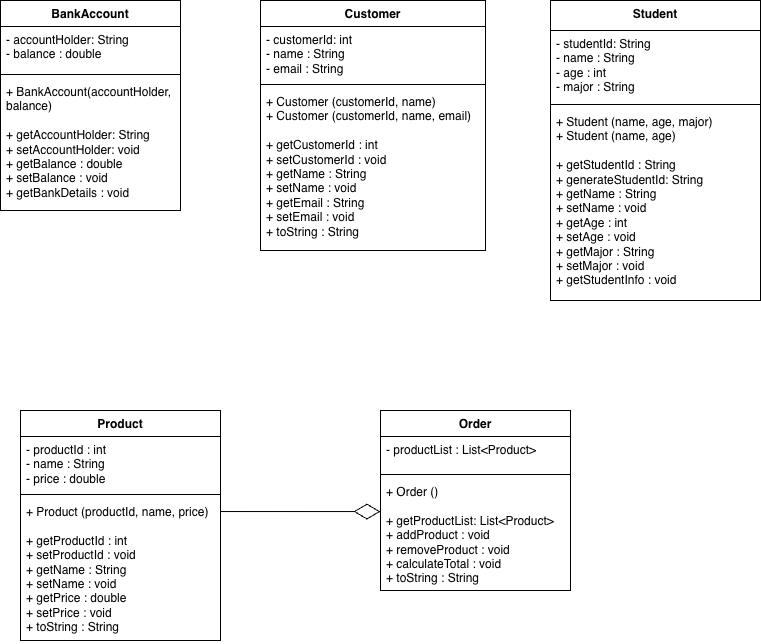

The diagram above was exported from draw.io. Its source (the exported page's mxGraphModel, read from the mxfile embedded in the PNG):
<mxGraphModel dx="976" dy="593" grid="1" gridSize="10" guides="1" tooltips="1" connect="1" arrows="1" fold="1" page="1" pageScale="1" pageWidth="850" pageHeight="1100" math="0" shadow="0">
  <root>
    <mxCell id="0" />
    <mxCell id="1" parent="0" />
    <mxCell id="QEmBkNSU2JD7S308Fa08-10" value="BankAccount" style="swimlane;fontStyle=1;align=center;verticalAlign=top;childLayout=stackLayout;horizontal=1;startSize=26;horizontalStack=0;resizeParent=1;resizeParentMax=0;resizeLast=0;collapsible=1;marginBottom=0;whiteSpace=wrap;html=1;" vertex="1" parent="1">
      <mxGeometry x="40" y="110" width="180" height="210" as="geometry" />
    </mxCell>
    <mxCell id="QEmBkNSU2JD7S308Fa08-11" value="- accountHolder: String&lt;div&gt;- balance : double&lt;/div&gt;" style="text;strokeColor=none;fillColor=none;align=left;verticalAlign=top;spacingLeft=4;spacingRight=4;overflow=hidden;rotatable=0;points=[[0,0.5],[1,0.5]];portConstraint=eastwest;whiteSpace=wrap;html=1;" vertex="1" parent="QEmBkNSU2JD7S308Fa08-10">
      <mxGeometry y="26" width="180" height="44" as="geometry" />
    </mxCell>
    <mxCell id="QEmBkNSU2JD7S308Fa08-12" value="" style="line;strokeWidth=1;fillColor=none;align=left;verticalAlign=middle;spacingTop=-1;spacingLeft=3;spacingRight=3;rotatable=0;labelPosition=right;points=[];portConstraint=eastwest;strokeColor=inherit;" vertex="1" parent="QEmBkNSU2JD7S308Fa08-10">
      <mxGeometry y="70" width="180" height="8" as="geometry" />
    </mxCell>
    <mxCell id="QEmBkNSU2JD7S308Fa08-13" value="+ BankAccount(accountHolder, balance)&lt;div&gt;&lt;br&gt;&lt;/div&gt;&lt;div&gt;+ getAccountHolder: String&lt;/div&gt;&lt;div&gt;+ setAccountHolder: void&lt;/div&gt;&lt;div&gt;+ getBalance : double&lt;/div&gt;&lt;div&gt;+ setBalance : void&lt;/div&gt;&lt;div&gt;+ getBankDetails : void&lt;/div&gt;" style="text;strokeColor=none;fillColor=none;align=left;verticalAlign=top;spacingLeft=4;spacingRight=4;overflow=hidden;rotatable=0;points=[[0,0.5],[1,0.5]];portConstraint=eastwest;whiteSpace=wrap;html=1;" vertex="1" parent="QEmBkNSU2JD7S308Fa08-10">
      <mxGeometry y="78" width="180" height="132" as="geometry" />
    </mxCell>
    <mxCell id="QEmBkNSU2JD7S308Fa08-14" value="Customer" style="swimlane;fontStyle=1;align=center;verticalAlign=top;childLayout=stackLayout;horizontal=1;startSize=26;horizontalStack=0;resizeParent=1;resizeParentMax=0;resizeLast=0;collapsible=1;marginBottom=0;whiteSpace=wrap;html=1;" vertex="1" parent="1">
      <mxGeometry x="300" y="110" width="225" height="250" as="geometry" />
    </mxCell>
    <mxCell id="QEmBkNSU2JD7S308Fa08-15" value="- customerId: int&lt;div&gt;- name : String&lt;/div&gt;&lt;div&gt;- email : String&lt;/div&gt;" style="text;strokeColor=none;fillColor=none;align=left;verticalAlign=top;spacingLeft=4;spacingRight=4;overflow=hidden;rotatable=0;points=[[0,0.5],[1,0.5]];portConstraint=eastwest;whiteSpace=wrap;html=1;" vertex="1" parent="QEmBkNSU2JD7S308Fa08-14">
      <mxGeometry y="26" width="225" height="54" as="geometry" />
    </mxCell>
    <mxCell id="QEmBkNSU2JD7S308Fa08-16" value="" style="line;strokeWidth=1;fillColor=none;align=left;verticalAlign=middle;spacingTop=-1;spacingLeft=3;spacingRight=3;rotatable=0;labelPosition=right;points=[];portConstraint=eastwest;strokeColor=inherit;" vertex="1" parent="QEmBkNSU2JD7S308Fa08-14">
      <mxGeometry y="80" width="225" height="8" as="geometry" />
    </mxCell>
    <mxCell id="QEmBkNSU2JD7S308Fa08-17" value="+ Customer (customerId, name)&lt;div&gt;+ Customer (customerId, name, email)&lt;/div&gt;&lt;div&gt;&lt;br&gt;&lt;/div&gt;&lt;div&gt;+ getCustomerId : int&lt;/div&gt;&lt;div&gt;+ setCustomerId : void&lt;/div&gt;&lt;div&gt;+ getName : String&lt;/div&gt;&lt;div&gt;+ setName : void&lt;/div&gt;&lt;div&gt;+ getEmail : String&lt;/div&gt;&lt;div&gt;+ setEmail : void&lt;/div&gt;&lt;div&gt;+ toString : String&lt;/div&gt;" style="text;strokeColor=none;fillColor=none;align=left;verticalAlign=top;spacingLeft=4;spacingRight=4;overflow=hidden;rotatable=0;points=[[0,0.5],[1,0.5]];portConstraint=eastwest;whiteSpace=wrap;html=1;" vertex="1" parent="QEmBkNSU2JD7S308Fa08-14">
      <mxGeometry y="88" width="225" height="162" as="geometry" />
    </mxCell>
    <mxCell id="QEmBkNSU2JD7S308Fa08-18" value="Student" style="swimlane;fontStyle=1;align=center;verticalAlign=top;childLayout=stackLayout;horizontal=1;startSize=30;horizontalStack=0;resizeParent=1;resizeParentMax=0;resizeLast=0;collapsible=1;marginBottom=0;whiteSpace=wrap;html=1;" vertex="1" parent="1">
      <mxGeometry x="590" y="110" width="210" height="300" as="geometry" />
    </mxCell>
    <mxCell id="QEmBkNSU2JD7S308Fa08-19" value="- studentId: String&lt;div&gt;- name : String&lt;/div&gt;&lt;div&gt;- age : int&lt;/div&gt;&lt;div&gt;- major : String&lt;/div&gt;" style="text;strokeColor=none;fillColor=none;align=left;verticalAlign=top;spacingLeft=4;spacingRight=4;overflow=hidden;rotatable=0;points=[[0,0.5],[1,0.5]];portConstraint=eastwest;whiteSpace=wrap;html=1;" vertex="1" parent="QEmBkNSU2JD7S308Fa08-18">
      <mxGeometry y="30" width="210" height="70" as="geometry" />
    </mxCell>
    <mxCell id="QEmBkNSU2JD7S308Fa08-20" value="" style="line;strokeWidth=1;fillColor=none;align=left;verticalAlign=middle;spacingTop=-1;spacingLeft=3;spacingRight=3;rotatable=0;labelPosition=right;points=[];portConstraint=eastwest;strokeColor=inherit;" vertex="1" parent="QEmBkNSU2JD7S308Fa08-18">
      <mxGeometry y="100" width="210" height="8" as="geometry" />
    </mxCell>
    <mxCell id="QEmBkNSU2JD7S308Fa08-21" value="+ Student (name, age, major)&lt;div&gt;+ Student (name, age)&lt;/div&gt;&lt;div&gt;&lt;br&gt;&lt;/div&gt;&lt;div&gt;+ getStudentId : String&lt;/div&gt;&lt;div&gt;+ generateStudentId: String&lt;/div&gt;&lt;div&gt;+ getName : String&lt;/div&gt;&lt;div&gt;+ setName : void&lt;/div&gt;&lt;div&gt;+ getAge : int&lt;/div&gt;&lt;div&gt;+ setAge : void&lt;/div&gt;&lt;div&gt;+ getMajor : String&lt;/div&gt;&lt;div&gt;+ setMajor : void&lt;/div&gt;&lt;div&gt;+ getStudentInfo : void&lt;/div&gt;" style="text;strokeColor=none;fillColor=none;align=left;verticalAlign=top;spacingLeft=4;spacingRight=4;overflow=hidden;rotatable=0;points=[[0,0.5],[1,0.5]];portConstraint=eastwest;whiteSpace=wrap;html=1;" vertex="1" parent="QEmBkNSU2JD7S308Fa08-18">
      <mxGeometry y="108" width="210" height="192" as="geometry" />
    </mxCell>
    <mxCell id="QEmBkNSU2JD7S308Fa08-22" value="Product" style="swimlane;fontStyle=1;align=center;verticalAlign=top;childLayout=stackLayout;horizontal=1;startSize=26;horizontalStack=0;resizeParent=1;resizeParentMax=0;resizeLast=0;collapsible=1;marginBottom=0;whiteSpace=wrap;html=1;" vertex="1" parent="1">
      <mxGeometry x="60" y="520" width="200" height="230" as="geometry" />
    </mxCell>
    <mxCell id="QEmBkNSU2JD7S308Fa08-23" value="- productId : int&lt;div&gt;- name : String&lt;/div&gt;&lt;div&gt;- price : double&lt;/div&gt;" style="text;strokeColor=none;fillColor=none;align=left;verticalAlign=top;spacingLeft=4;spacingRight=4;overflow=hidden;rotatable=0;points=[[0,0.5],[1,0.5]];portConstraint=eastwest;whiteSpace=wrap;html=1;" vertex="1" parent="QEmBkNSU2JD7S308Fa08-22">
      <mxGeometry y="26" width="200" height="54" as="geometry" />
    </mxCell>
    <mxCell id="QEmBkNSU2JD7S308Fa08-24" value="" style="line;strokeWidth=1;fillColor=none;align=left;verticalAlign=middle;spacingTop=-1;spacingLeft=3;spacingRight=3;rotatable=0;labelPosition=right;points=[];portConstraint=eastwest;strokeColor=inherit;" vertex="1" parent="QEmBkNSU2JD7S308Fa08-22">
      <mxGeometry y="80" width="200" height="8" as="geometry" />
    </mxCell>
    <mxCell id="QEmBkNSU2JD7S308Fa08-25" value="+ Product (productId, name, price)&lt;div&gt;&lt;br&gt;&lt;/div&gt;&lt;div&gt;+ getProductId : int&lt;/div&gt;&lt;div&gt;+ setProductId : void&lt;/div&gt;&lt;div&gt;+ getName : String&lt;/div&gt;&lt;div&gt;+ setName : void&lt;/div&gt;&lt;div&gt;+ getPrice : double&lt;/div&gt;&lt;div&gt;+ setPrice : void&lt;/div&gt;&lt;div&gt;+ toString : String&lt;/div&gt;" style="text;strokeColor=none;fillColor=none;align=left;verticalAlign=top;spacingLeft=4;spacingRight=4;overflow=hidden;rotatable=0;points=[[0,0.5],[1,0.5]];portConstraint=eastwest;whiteSpace=wrap;html=1;" vertex="1" parent="QEmBkNSU2JD7S308Fa08-22">
      <mxGeometry y="88" width="200" height="142" as="geometry" />
    </mxCell>
    <mxCell id="QEmBkNSU2JD7S308Fa08-26" value="Order" style="swimlane;fontStyle=1;align=center;verticalAlign=top;childLayout=stackLayout;horizontal=1;startSize=26;horizontalStack=0;resizeParent=1;resizeParentMax=0;resizeLast=0;collapsible=1;marginBottom=0;whiteSpace=wrap;html=1;" vertex="1" parent="1">
      <mxGeometry x="420" y="520" width="190" height="180" as="geometry" />
    </mxCell>
    <mxCell id="QEmBkNSU2JD7S308Fa08-27" value="- productList : List&amp;lt;Product&amp;gt;" style="text;strokeColor=none;fillColor=none;align=left;verticalAlign=top;spacingLeft=4;spacingRight=4;overflow=hidden;rotatable=0;points=[[0,0.5],[1,0.5]];portConstraint=eastwest;whiteSpace=wrap;html=1;" vertex="1" parent="QEmBkNSU2JD7S308Fa08-26">
      <mxGeometry y="26" width="190" height="34" as="geometry" />
    </mxCell>
    <mxCell id="QEmBkNSU2JD7S308Fa08-28" value="" style="line;strokeWidth=1;fillColor=none;align=left;verticalAlign=middle;spacingTop=-1;spacingLeft=3;spacingRight=3;rotatable=0;labelPosition=right;points=[];portConstraint=eastwest;strokeColor=inherit;" vertex="1" parent="QEmBkNSU2JD7S308Fa08-26">
      <mxGeometry y="60" width="190" height="8" as="geometry" />
    </mxCell>
    <mxCell id="QEmBkNSU2JD7S308Fa08-29" value="+ Order ()&lt;div&gt;&lt;br&gt;&lt;/div&gt;&lt;div&gt;+ getProductList: List&amp;lt;Product&amp;gt;&lt;/div&gt;&lt;div&gt;+ addProduct : void&lt;/div&gt;&lt;div&gt;+ removeProduct : void&lt;/div&gt;&lt;div&gt;+ calculateTotal : void&lt;/div&gt;&lt;div&gt;+ toString : String&lt;/div&gt;" style="text;strokeColor=none;fillColor=none;align=left;verticalAlign=top;spacingLeft=4;spacingRight=4;overflow=hidden;rotatable=0;points=[[0,0.5],[1,0.5]];portConstraint=eastwest;whiteSpace=wrap;html=1;" vertex="1" parent="QEmBkNSU2JD7S308Fa08-26">
      <mxGeometry y="68" width="190" height="112" as="geometry" />
    </mxCell>
    <mxCell id="QEmBkNSU2JD7S308Fa08-32" value="" style="endArrow=diamondThin;endFill=0;endSize=24;html=1;rounded=0;exitX=0.985;exitY=0.303;exitDx=0;exitDy=0;exitPerimeter=0;entryX=-0.016;entryY=0.563;entryDx=0;entryDy=0;entryPerimeter=0;" edge="1" parent="1">
      <mxGeometry width="160" relative="1" as="geometry">
        <mxPoint x="260" y="621.0260000000001" as="sourcePoint" />
        <mxPoint x="419.96000000000004" y="621.056" as="targetPoint" />
        <Array as="points" />
      </mxGeometry>
    </mxCell>
  </root>
</mxGraphModel>